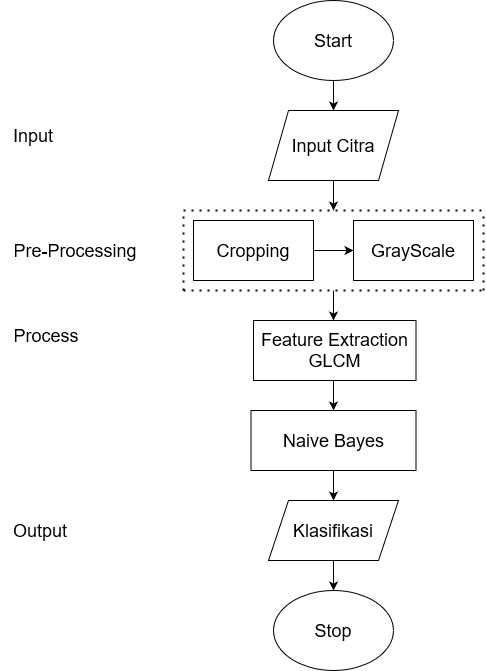

The diagram above was exported from draw.io. Its source (the exported page's mxGraphModel, read from the mxfile embedded in the PNG):
<mxGraphModel dx="1194" dy="566" grid="1" gridSize="10" guides="1" tooltips="1" connect="1" arrows="1" fold="1" page="1" pageScale="1" pageWidth="850" pageHeight="1100" math="0" shadow="0">
  <root>
    <mxCell id="0" />
    <mxCell id="1" parent="0" />
    <mxCell id="UJzHGjrRZLZTuCSBYt3p-8" style="edgeStyle=orthogonalEdgeStyle;rounded=0;orthogonalLoop=1;jettySize=auto;html=1;exitX=0.5;exitY=1;exitDx=0;exitDy=0;entryX=0.5;entryY=0;entryDx=0;entryDy=0;" parent="1" source="UJzHGjrRZLZTuCSBYt3p-1" target="UJzHGjrRZLZTuCSBYt3p-2" edge="1">
      <mxGeometry relative="1" as="geometry" />
    </mxCell>
    <mxCell id="UJzHGjrRZLZTuCSBYt3p-1" value="&lt;font style=&quot;font-size: 18px;&quot;&gt;Start&lt;/font&gt;" style="ellipse;whiteSpace=wrap;html=1;" parent="1" vertex="1">
      <mxGeometry x="340" y="50" width="120" height="80" as="geometry" />
    </mxCell>
    <mxCell id="UJzHGjrRZLZTuCSBYt3p-16" style="edgeStyle=orthogonalEdgeStyle;rounded=0;orthogonalLoop=1;jettySize=auto;html=1;exitX=0.5;exitY=1;exitDx=0;exitDy=0;" parent="1" source="UJzHGjrRZLZTuCSBYt3p-2" edge="1">
      <mxGeometry relative="1" as="geometry">
        <mxPoint x="400" y="260" as="targetPoint" />
      </mxGeometry>
    </mxCell>
    <mxCell id="UJzHGjrRZLZTuCSBYt3p-2" value="&lt;font style=&quot;font-size: 18px;&quot;&gt;Input Citra&lt;/font&gt;" style="shape=parallelogram;perimeter=parallelogramPerimeter;whiteSpace=wrap;html=1;fixedSize=1;" parent="1" vertex="1">
      <mxGeometry x="335" y="160" width="130" height="70" as="geometry" />
    </mxCell>
    <mxCell id="UJzHGjrRZLZTuCSBYt3p-3" value="&lt;font style=&quot;font-size: 18px;&quot;&gt;Input&lt;/font&gt;" style="text;html=1;strokeColor=none;fillColor=none;align=center;verticalAlign=middle;whiteSpace=wrap;rounded=0;" parent="1" vertex="1">
      <mxGeometry x="70" y="170" width="60" height="30" as="geometry" />
    </mxCell>
    <mxCell id="UJzHGjrRZLZTuCSBYt3p-4" value="&lt;font style=&quot;font-size: 18px;&quot;&gt;Pre-Processing&lt;/font&gt;" style="text;html=1;strokeColor=none;fillColor=none;align=center;verticalAlign=middle;whiteSpace=wrap;rounded=0;" parent="1" vertex="1">
      <mxGeometry x="67" y="285" width="150" height="30" as="geometry" />
    </mxCell>
    <mxCell id="UJzHGjrRZLZTuCSBYt3p-22" value="" style="group" parent="1" vertex="1" connectable="0">
      <mxGeometry x="250" y="260" width="300" height="80" as="geometry" />
    </mxCell>
    <mxCell id="UJzHGjrRZLZTuCSBYt3p-9" value="" style="endArrow=none;dashed=1;html=1;dashPattern=1 3;strokeWidth=2;rounded=0;" parent="UJzHGjrRZLZTuCSBYt3p-22" edge="1">
      <mxGeometry width="50" height="50" relative="1" as="geometry">
        <mxPoint as="sourcePoint" />
        <mxPoint x="300" as="targetPoint" />
      </mxGeometry>
    </mxCell>
    <mxCell id="UJzHGjrRZLZTuCSBYt3p-11" value="" style="endArrow=none;dashed=1;html=1;dashPattern=1 3;strokeWidth=2;rounded=0;" parent="UJzHGjrRZLZTuCSBYt3p-22" edge="1">
      <mxGeometry width="50" height="50" relative="1" as="geometry">
        <mxPoint y="80" as="sourcePoint" />
        <mxPoint as="targetPoint" />
      </mxGeometry>
    </mxCell>
    <mxCell id="UJzHGjrRZLZTuCSBYt3p-13" value="" style="endArrow=none;dashed=1;html=1;dashPattern=1 3;strokeWidth=2;rounded=0;" parent="UJzHGjrRZLZTuCSBYt3p-22" edge="1">
      <mxGeometry width="50" height="50" relative="1" as="geometry">
        <mxPoint x="300" y="80" as="sourcePoint" />
        <mxPoint x="300" as="targetPoint" />
      </mxGeometry>
    </mxCell>
    <mxCell id="UJzHGjrRZLZTuCSBYt3p-14" value="" style="endArrow=none;dashed=1;html=1;dashPattern=1 3;strokeWidth=2;rounded=0;" parent="UJzHGjrRZLZTuCSBYt3p-22" edge="1">
      <mxGeometry width="50" height="50" relative="1" as="geometry">
        <mxPoint y="80" as="sourcePoint" />
        <mxPoint x="300" y="80" as="targetPoint" />
      </mxGeometry>
    </mxCell>
    <mxCell id="UJzHGjrRZLZTuCSBYt3p-18" value="" style="group" parent="UJzHGjrRZLZTuCSBYt3p-22" vertex="1" connectable="0">
      <mxGeometry x="10" y="10" width="280" height="60" as="geometry" />
    </mxCell>
    <mxCell id="UJzHGjrRZLZTuCSBYt3p-6" value="&lt;font style=&quot;font-size: 18px;&quot;&gt;Cropping&lt;/font&gt;" style="rounded=0;whiteSpace=wrap;html=1;" parent="UJzHGjrRZLZTuCSBYt3p-18" vertex="1">
      <mxGeometry width="120" height="60" as="geometry" />
    </mxCell>
    <mxCell id="UJzHGjrRZLZTuCSBYt3p-7" value="&lt;font style=&quot;font-size: 18px;&quot;&gt;GrayScale&lt;/font&gt;" style="rounded=0;whiteSpace=wrap;html=1;" parent="UJzHGjrRZLZTuCSBYt3p-18" vertex="1">
      <mxGeometry x="160" width="120" height="60" as="geometry" />
    </mxCell>
    <mxCell id="UJzHGjrRZLZTuCSBYt3p-15" style="edgeStyle=orthogonalEdgeStyle;rounded=0;orthogonalLoop=1;jettySize=auto;html=1;exitX=1;exitY=0.5;exitDx=0;exitDy=0;entryX=0;entryY=0.5;entryDx=0;entryDy=0;" parent="UJzHGjrRZLZTuCSBYt3p-18" source="UJzHGjrRZLZTuCSBYt3p-6" target="UJzHGjrRZLZTuCSBYt3p-7" edge="1">
      <mxGeometry relative="1" as="geometry" />
    </mxCell>
    <mxCell id="UJzHGjrRZLZTuCSBYt3p-23" value="&lt;font style=&quot;font-size: 18px;&quot;&gt;Process&lt;/font&gt;" style="text;html=1;strokeColor=none;fillColor=none;align=center;verticalAlign=middle;whiteSpace=wrap;rounded=0;" parent="1" vertex="1">
      <mxGeometry x="83" y="370" width="60" height="30" as="geometry" />
    </mxCell>
    <mxCell id="UJzHGjrRZLZTuCSBYt3p-27" style="edgeStyle=orthogonalEdgeStyle;rounded=0;orthogonalLoop=1;jettySize=auto;html=1;exitX=0.5;exitY=1;exitDx=0;exitDy=0;" parent="1" source="UJzHGjrRZLZTuCSBYt3p-24" edge="1">
      <mxGeometry relative="1" as="geometry">
        <mxPoint x="400" y="460" as="targetPoint" />
      </mxGeometry>
    </mxCell>
    <mxCell id="UJzHGjrRZLZTuCSBYt3p-24" value="&lt;div&gt;&lt;font style=&quot;font-size: 18px;&quot;&gt;Feature Extraction&lt;br&gt;&lt;/font&gt;&lt;/div&gt;&lt;div&gt;&lt;font style=&quot;font-size: 18px;&quot;&gt;GLCM&lt;br&gt;&lt;/font&gt;&lt;/div&gt;" style="rounded=0;whiteSpace=wrap;html=1;" parent="1" vertex="1">
      <mxGeometry x="320" y="370" width="162.5" height="60" as="geometry" />
    </mxCell>
    <mxCell id="UJzHGjrRZLZTuCSBYt3p-25" value="" style="endArrow=classic;html=1;rounded=0;" parent="1" edge="1">
      <mxGeometry width="50" height="50" relative="1" as="geometry">
        <mxPoint x="400" y="340" as="sourcePoint" />
        <mxPoint x="400" y="370" as="targetPoint" />
        <Array as="points">
          <mxPoint x="400" y="370" />
        </Array>
      </mxGeometry>
    </mxCell>
    <mxCell id="UJzHGjrRZLZTuCSBYt3p-29" style="edgeStyle=orthogonalEdgeStyle;rounded=0;orthogonalLoop=1;jettySize=auto;html=1;exitX=0.5;exitY=1;exitDx=0;exitDy=0;" parent="1" source="UJzHGjrRZLZTuCSBYt3p-26" edge="1">
      <mxGeometry relative="1" as="geometry">
        <mxPoint x="400" y="550" as="targetPoint" />
      </mxGeometry>
    </mxCell>
    <mxCell id="UJzHGjrRZLZTuCSBYt3p-26" value="&lt;font style=&quot;font-size: 18px;&quot;&gt;Naive Bayes&lt;br&gt;&lt;/font&gt;" style="rounded=0;whiteSpace=wrap;html=1;" parent="1" vertex="1">
      <mxGeometry x="317.5" y="460" width="165" height="60" as="geometry" />
    </mxCell>
    <mxCell id="UJzHGjrRZLZTuCSBYt3p-33" style="edgeStyle=orthogonalEdgeStyle;rounded=0;orthogonalLoop=1;jettySize=auto;html=1;exitX=0.5;exitY=1;exitDx=0;exitDy=0;" parent="1" source="UJzHGjrRZLZTuCSBYt3p-30" edge="1">
      <mxGeometry relative="1" as="geometry">
        <mxPoint x="400" y="640" as="targetPoint" />
      </mxGeometry>
    </mxCell>
    <mxCell id="UJzHGjrRZLZTuCSBYt3p-30" value="&lt;font style=&quot;font-size: 18px;&quot;&gt;Klasifikasi&lt;/font&gt;" style="shape=parallelogram;perimeter=parallelogramPerimeter;whiteSpace=wrap;html=1;fixedSize=1;" parent="1" vertex="1">
      <mxGeometry x="335" y="550" width="130" height="60" as="geometry" />
    </mxCell>
    <mxCell id="UJzHGjrRZLZTuCSBYt3p-31" value="&lt;font style=&quot;font-size: 18px;&quot;&gt;Output&lt;/font&gt;" style="text;html=1;strokeColor=none;fillColor=none;align=center;verticalAlign=middle;whiteSpace=wrap;rounded=0;" parent="1" vertex="1">
      <mxGeometry x="77" y="565" width="60" height="30" as="geometry" />
    </mxCell>
    <mxCell id="UJzHGjrRZLZTuCSBYt3p-32" value="&lt;font style=&quot;font-size: 18px;&quot;&gt;Stop&lt;/font&gt;" style="ellipse;whiteSpace=wrap;html=1;" parent="1" vertex="1">
      <mxGeometry x="340" y="640" width="120" height="80" as="geometry" />
    </mxCell>
  </root>
</mxGraphModel>